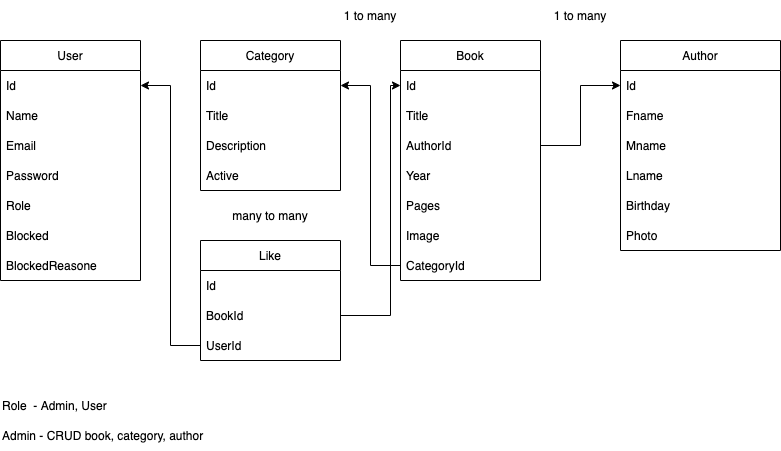

The diagram above was exported from draw.io. Its source (the exported page's mxGraphModel, read from the mxfile embedded in the PNG):
<mxGraphModel dx="946" dy="672" grid="1" gridSize="10" guides="1" tooltips="1" connect="1" arrows="1" fold="1" page="1" pageScale="1" pageWidth="827" pageHeight="1169" math="0" shadow="0">
  <root>
    <mxCell id="0" />
    <mxCell id="1" parent="0" />
    <mxCell id="TbRBNRwfMxpZ58xTnwj8-1" value="Book" style="swimlane;fontStyle=0;childLayout=stackLayout;horizontal=1;startSize=30;horizontalStack=0;resizeParent=1;resizeParentMax=0;resizeLast=0;collapsible=1;marginBottom=0;" vertex="1" parent="1">
      <mxGeometry x="420" y="40" width="140" height="240" as="geometry" />
    </mxCell>
    <mxCell id="TbRBNRwfMxpZ58xTnwj8-8" value="Id" style="text;strokeColor=none;fillColor=none;align=left;verticalAlign=middle;spacingLeft=4;spacingRight=4;overflow=hidden;points=[[0,0.5],[1,0.5]];portConstraint=eastwest;rotatable=0;" vertex="1" parent="TbRBNRwfMxpZ58xTnwj8-1">
      <mxGeometry y="30" width="140" height="30" as="geometry" />
    </mxCell>
    <mxCell id="TbRBNRwfMxpZ58xTnwj8-2" value="Title" style="text;strokeColor=none;fillColor=none;align=left;verticalAlign=middle;spacingLeft=4;spacingRight=4;overflow=hidden;points=[[0,0.5],[1,0.5]];portConstraint=eastwest;rotatable=0;" vertex="1" parent="TbRBNRwfMxpZ58xTnwj8-1">
      <mxGeometry y="60" width="140" height="30" as="geometry" />
    </mxCell>
    <mxCell id="TbRBNRwfMxpZ58xTnwj8-32" value="AuthorId" style="text;strokeColor=none;fillColor=none;align=left;verticalAlign=middle;spacingLeft=4;spacingRight=4;overflow=hidden;points=[[0,0.5],[1,0.5]];portConstraint=eastwest;rotatable=0;" vertex="1" parent="TbRBNRwfMxpZ58xTnwj8-1">
      <mxGeometry y="90" width="140" height="30" as="geometry" />
    </mxCell>
    <mxCell id="TbRBNRwfMxpZ58xTnwj8-4" value="Year" style="text;strokeColor=none;fillColor=none;align=left;verticalAlign=middle;spacingLeft=4;spacingRight=4;overflow=hidden;points=[[0,0.5],[1,0.5]];portConstraint=eastwest;rotatable=0;" vertex="1" parent="TbRBNRwfMxpZ58xTnwj8-1">
      <mxGeometry y="120" width="140" height="30" as="geometry" />
    </mxCell>
    <mxCell id="TbRBNRwfMxpZ58xTnwj8-7" value="Pages" style="text;strokeColor=none;fillColor=none;align=left;verticalAlign=middle;spacingLeft=4;spacingRight=4;overflow=hidden;points=[[0,0.5],[1,0.5]];portConstraint=eastwest;rotatable=0;" vertex="1" parent="TbRBNRwfMxpZ58xTnwj8-1">
      <mxGeometry y="150" width="140" height="30" as="geometry" />
    </mxCell>
    <mxCell id="TbRBNRwfMxpZ58xTnwj8-6" value="Image" style="text;strokeColor=none;fillColor=none;align=left;verticalAlign=middle;spacingLeft=4;spacingRight=4;overflow=hidden;points=[[0,0.5],[1,0.5]];portConstraint=eastwest;rotatable=0;" vertex="1" parent="TbRBNRwfMxpZ58xTnwj8-1">
      <mxGeometry y="180" width="140" height="30" as="geometry" />
    </mxCell>
    <mxCell id="TbRBNRwfMxpZ58xTnwj8-44" value="CategoryId" style="text;strokeColor=none;fillColor=none;align=left;verticalAlign=middle;spacingLeft=4;spacingRight=4;overflow=hidden;points=[[0,0.5],[1,0.5]];portConstraint=eastwest;rotatable=0;" vertex="1" parent="TbRBNRwfMxpZ58xTnwj8-1">
      <mxGeometry y="210" width="140" height="30" as="geometry" />
    </mxCell>
    <mxCell id="TbRBNRwfMxpZ58xTnwj8-9" value="Author" style="swimlane;fontStyle=0;childLayout=stackLayout;horizontal=1;startSize=30;horizontalStack=0;resizeParent=1;resizeParentMax=0;resizeLast=0;collapsible=1;marginBottom=0;" vertex="1" parent="1">
      <mxGeometry x="640" y="40" width="160" height="210" as="geometry" />
    </mxCell>
    <mxCell id="TbRBNRwfMxpZ58xTnwj8-10" value="Id" style="text;strokeColor=none;fillColor=none;align=left;verticalAlign=middle;spacingLeft=4;spacingRight=4;overflow=hidden;points=[[0,0.5],[1,0.5]];portConstraint=eastwest;rotatable=0;" vertex="1" parent="TbRBNRwfMxpZ58xTnwj8-9">
      <mxGeometry y="30" width="160" height="30" as="geometry" />
    </mxCell>
    <mxCell id="TbRBNRwfMxpZ58xTnwj8-11" value="Fname" style="text;strokeColor=none;fillColor=none;align=left;verticalAlign=middle;spacingLeft=4;spacingRight=4;overflow=hidden;points=[[0,0.5],[1,0.5]];portConstraint=eastwest;rotatable=0;" vertex="1" parent="TbRBNRwfMxpZ58xTnwj8-9">
      <mxGeometry y="60" width="160" height="30" as="geometry" />
    </mxCell>
    <mxCell id="TbRBNRwfMxpZ58xTnwj8-12" value="Mname" style="text;strokeColor=none;fillColor=none;align=left;verticalAlign=middle;spacingLeft=4;spacingRight=4;overflow=hidden;points=[[0,0.5],[1,0.5]];portConstraint=eastwest;rotatable=0;" vertex="1" parent="TbRBNRwfMxpZ58xTnwj8-9">
      <mxGeometry y="90" width="160" height="30" as="geometry" />
    </mxCell>
    <mxCell id="TbRBNRwfMxpZ58xTnwj8-13" value="Lname" style="text;strokeColor=none;fillColor=none;align=left;verticalAlign=middle;spacingLeft=4;spacingRight=4;overflow=hidden;points=[[0,0.5],[1,0.5]];portConstraint=eastwest;rotatable=0;" vertex="1" parent="TbRBNRwfMxpZ58xTnwj8-9">
      <mxGeometry y="120" width="160" height="30" as="geometry" />
    </mxCell>
    <mxCell id="TbRBNRwfMxpZ58xTnwj8-14" value="Birthday" style="text;strokeColor=none;fillColor=none;align=left;verticalAlign=middle;spacingLeft=4;spacingRight=4;overflow=hidden;points=[[0,0.5],[1,0.5]];portConstraint=eastwest;rotatable=0;" vertex="1" parent="TbRBNRwfMxpZ58xTnwj8-9">
      <mxGeometry y="150" width="160" height="30" as="geometry" />
    </mxCell>
    <mxCell id="TbRBNRwfMxpZ58xTnwj8-15" value="Photo" style="text;strokeColor=none;fillColor=none;align=left;verticalAlign=middle;spacingLeft=4;spacingRight=4;overflow=hidden;points=[[0,0.5],[1,0.5]];portConstraint=eastwest;rotatable=0;" vertex="1" parent="TbRBNRwfMxpZ58xTnwj8-9">
      <mxGeometry y="180" width="160" height="30" as="geometry" />
    </mxCell>
    <mxCell id="TbRBNRwfMxpZ58xTnwj8-17" value="Category" style="swimlane;fontStyle=0;childLayout=stackLayout;horizontal=1;startSize=30;horizontalStack=0;resizeParent=1;resizeParentMax=0;resizeLast=0;collapsible=1;marginBottom=0;" vertex="1" parent="1">
      <mxGeometry x="220" y="40" width="140" height="150" as="geometry" />
    </mxCell>
    <mxCell id="TbRBNRwfMxpZ58xTnwj8-18" value="Id" style="text;strokeColor=none;fillColor=none;align=left;verticalAlign=middle;spacingLeft=4;spacingRight=4;overflow=hidden;points=[[0,0.5],[1,0.5]];portConstraint=eastwest;rotatable=0;" vertex="1" parent="TbRBNRwfMxpZ58xTnwj8-17">
      <mxGeometry y="30" width="140" height="30" as="geometry" />
    </mxCell>
    <mxCell id="TbRBNRwfMxpZ58xTnwj8-19" value="Title" style="text;strokeColor=none;fillColor=none;align=left;verticalAlign=middle;spacingLeft=4;spacingRight=4;overflow=hidden;points=[[0,0.5],[1,0.5]];portConstraint=eastwest;rotatable=0;" vertex="1" parent="TbRBNRwfMxpZ58xTnwj8-17">
      <mxGeometry y="60" width="140" height="30" as="geometry" />
    </mxCell>
    <mxCell id="TbRBNRwfMxpZ58xTnwj8-20" value="Description" style="text;strokeColor=none;fillColor=none;align=left;verticalAlign=middle;spacingLeft=4;spacingRight=4;overflow=hidden;points=[[0,0.5],[1,0.5]];portConstraint=eastwest;rotatable=0;" vertex="1" parent="TbRBNRwfMxpZ58xTnwj8-17">
      <mxGeometry y="90" width="140" height="30" as="geometry" />
    </mxCell>
    <mxCell id="TbRBNRwfMxpZ58xTnwj8-21" value="Active" style="text;strokeColor=none;fillColor=none;align=left;verticalAlign=middle;spacingLeft=4;spacingRight=4;overflow=hidden;points=[[0,0.5],[1,0.5]];portConstraint=eastwest;rotatable=0;" vertex="1" parent="TbRBNRwfMxpZ58xTnwj8-17">
      <mxGeometry y="120" width="140" height="30" as="geometry" />
    </mxCell>
    <mxCell id="TbRBNRwfMxpZ58xTnwj8-33" value="" style="edgeStyle=elbowEdgeStyle;elbow=horizontal;endArrow=classic;html=1;rounded=0;exitX=1;exitY=0.5;exitDx=0;exitDy=0;entryX=0;entryY=0.5;entryDx=0;entryDy=0;" edge="1" parent="1" source="TbRBNRwfMxpZ58xTnwj8-32" target="TbRBNRwfMxpZ58xTnwj8-10">
      <mxGeometry width="50" height="50" relative="1" as="geometry">
        <mxPoint x="380" y="155" as="sourcePoint" />
        <mxPoint x="430" y="95" as="targetPoint" />
      </mxGeometry>
    </mxCell>
    <mxCell id="TbRBNRwfMxpZ58xTnwj8-34" value="User" style="swimlane;fontStyle=0;childLayout=stackLayout;horizontal=1;startSize=30;horizontalStack=0;resizeParent=1;resizeParentMax=0;resizeLast=0;collapsible=1;marginBottom=0;" vertex="1" parent="1">
      <mxGeometry x="20" y="40" width="140" height="240" as="geometry" />
    </mxCell>
    <mxCell id="TbRBNRwfMxpZ58xTnwj8-35" value="Id" style="text;strokeColor=none;fillColor=none;align=left;verticalAlign=middle;spacingLeft=4;spacingRight=4;overflow=hidden;points=[[0,0.5],[1,0.5]];portConstraint=eastwest;rotatable=0;" vertex="1" parent="TbRBNRwfMxpZ58xTnwj8-34">
      <mxGeometry y="30" width="140" height="30" as="geometry" />
    </mxCell>
    <mxCell id="TbRBNRwfMxpZ58xTnwj8-36" value="Name" style="text;strokeColor=none;fillColor=none;align=left;verticalAlign=middle;spacingLeft=4;spacingRight=4;overflow=hidden;points=[[0,0.5],[1,0.5]];portConstraint=eastwest;rotatable=0;" vertex="1" parent="TbRBNRwfMxpZ58xTnwj8-34">
      <mxGeometry y="60" width="140" height="30" as="geometry" />
    </mxCell>
    <mxCell id="TbRBNRwfMxpZ58xTnwj8-37" value="Email" style="text;strokeColor=none;fillColor=none;align=left;verticalAlign=middle;spacingLeft=4;spacingRight=4;overflow=hidden;points=[[0,0.5],[1,0.5]];portConstraint=eastwest;rotatable=0;" vertex="1" parent="TbRBNRwfMxpZ58xTnwj8-34">
      <mxGeometry y="90" width="140" height="30" as="geometry" />
    </mxCell>
    <mxCell id="TbRBNRwfMxpZ58xTnwj8-39" value="Password" style="text;strokeColor=none;fillColor=none;align=left;verticalAlign=middle;spacingLeft=4;spacingRight=4;overflow=hidden;points=[[0,0.5],[1,0.5]];portConstraint=eastwest;rotatable=0;" vertex="1" parent="TbRBNRwfMxpZ58xTnwj8-34">
      <mxGeometry y="120" width="140" height="30" as="geometry" />
    </mxCell>
    <mxCell id="TbRBNRwfMxpZ58xTnwj8-38" value="Role" style="text;strokeColor=none;fillColor=none;align=left;verticalAlign=middle;spacingLeft=4;spacingRight=4;overflow=hidden;points=[[0,0.5],[1,0.5]];portConstraint=eastwest;rotatable=0;" vertex="1" parent="TbRBNRwfMxpZ58xTnwj8-34">
      <mxGeometry y="150" width="140" height="30" as="geometry" />
    </mxCell>
    <mxCell id="TbRBNRwfMxpZ58xTnwj8-40" value="Blocked" style="text;strokeColor=none;fillColor=none;align=left;verticalAlign=middle;spacingLeft=4;spacingRight=4;overflow=hidden;points=[[0,0.5],[1,0.5]];portConstraint=eastwest;rotatable=0;" vertex="1" parent="TbRBNRwfMxpZ58xTnwj8-34">
      <mxGeometry y="180" width="140" height="30" as="geometry" />
    </mxCell>
    <mxCell id="TbRBNRwfMxpZ58xTnwj8-41" value="BlockedReasone" style="text;strokeColor=none;fillColor=none;align=left;verticalAlign=middle;spacingLeft=4;spacingRight=4;overflow=hidden;points=[[0,0.5],[1,0.5]];portConstraint=eastwest;rotatable=0;" vertex="1" parent="TbRBNRwfMxpZ58xTnwj8-34">
      <mxGeometry y="210" width="140" height="30" as="geometry" />
    </mxCell>
    <mxCell id="TbRBNRwfMxpZ58xTnwj8-43" value="1 to many" style="text;html=1;strokeColor=none;fillColor=none;align=center;verticalAlign=middle;whiteSpace=wrap;rounded=0;" vertex="1" parent="1">
      <mxGeometry x="360" width="60" height="30" as="geometry" />
    </mxCell>
    <mxCell id="TbRBNRwfMxpZ58xTnwj8-45" value="" style="edgeStyle=elbowEdgeStyle;elbow=horizontal;endArrow=classic;html=1;rounded=0;exitX=0;exitY=0.5;exitDx=0;exitDy=0;entryX=1;entryY=0.5;entryDx=0;entryDy=0;" edge="1" parent="1" source="TbRBNRwfMxpZ58xTnwj8-44" target="TbRBNRwfMxpZ58xTnwj8-18">
      <mxGeometry width="50" height="50" relative="1" as="geometry">
        <mxPoint x="570" y="155" as="sourcePoint" />
        <mxPoint x="650" y="95" as="targetPoint" />
        <Array as="points">
          <mxPoint x="390" y="190" />
        </Array>
      </mxGeometry>
    </mxCell>
    <mxCell id="TbRBNRwfMxpZ58xTnwj8-46" value="1 to many" style="text;html=1;strokeColor=none;fillColor=none;align=center;verticalAlign=middle;whiteSpace=wrap;rounded=0;" vertex="1" parent="1">
      <mxGeometry x="570" width="60" height="30" as="geometry" />
    </mxCell>
    <mxCell id="TbRBNRwfMxpZ58xTnwj8-47" value="Role&amp;nbsp; - Admin, User" style="text;html=1;strokeColor=none;fillColor=none;align=left;verticalAlign=middle;whiteSpace=wrap;rounded=0;" vertex="1" parent="1">
      <mxGeometry x="20" y="390" width="240" height="30" as="geometry" />
    </mxCell>
    <mxCell id="TbRBNRwfMxpZ58xTnwj8-48" value="Admin - CRUD book, category, author" style="text;html=1;strokeColor=none;fillColor=none;align=left;verticalAlign=middle;whiteSpace=wrap;rounded=0;" vertex="1" parent="1">
      <mxGeometry x="20" y="420" width="240" height="30" as="geometry" />
    </mxCell>
    <mxCell id="TbRBNRwfMxpZ58xTnwj8-49" value="Like" style="swimlane;fontStyle=0;childLayout=stackLayout;horizontal=1;startSize=30;horizontalStack=0;resizeParent=1;resizeParentMax=0;resizeLast=0;collapsible=1;marginBottom=0;" vertex="1" parent="1">
      <mxGeometry x="220" y="240" width="140" height="120" as="geometry" />
    </mxCell>
    <mxCell id="TbRBNRwfMxpZ58xTnwj8-50" value="Id" style="text;strokeColor=none;fillColor=none;align=left;verticalAlign=middle;spacingLeft=4;spacingRight=4;overflow=hidden;points=[[0,0.5],[1,0.5]];portConstraint=eastwest;rotatable=0;" vertex="1" parent="TbRBNRwfMxpZ58xTnwj8-49">
      <mxGeometry y="30" width="140" height="30" as="geometry" />
    </mxCell>
    <mxCell id="TbRBNRwfMxpZ58xTnwj8-51" value="BookId" style="text;strokeColor=none;fillColor=none;align=left;verticalAlign=middle;spacingLeft=4;spacingRight=4;overflow=hidden;points=[[0,0.5],[1,0.5]];portConstraint=eastwest;rotatable=0;" vertex="1" parent="TbRBNRwfMxpZ58xTnwj8-49">
      <mxGeometry y="60" width="140" height="30" as="geometry" />
    </mxCell>
    <mxCell id="TbRBNRwfMxpZ58xTnwj8-52" value="UserId" style="text;strokeColor=none;fillColor=none;align=left;verticalAlign=middle;spacingLeft=4;spacingRight=4;overflow=hidden;points=[[0,0.5],[1,0.5]];portConstraint=eastwest;rotatable=0;" vertex="1" parent="TbRBNRwfMxpZ58xTnwj8-49">
      <mxGeometry y="90" width="140" height="30" as="geometry" />
    </mxCell>
    <mxCell id="TbRBNRwfMxpZ58xTnwj8-54" value="" style="edgeStyle=elbowEdgeStyle;elbow=horizontal;endArrow=classic;html=1;rounded=0;exitX=0;exitY=0.5;exitDx=0;exitDy=0;entryX=1;entryY=0.5;entryDx=0;entryDy=0;" edge="1" parent="1" source="TbRBNRwfMxpZ58xTnwj8-52" target="TbRBNRwfMxpZ58xTnwj8-35">
      <mxGeometry width="50" height="50" relative="1" as="geometry">
        <mxPoint x="430" y="275" as="sourcePoint" />
        <mxPoint x="370" y="95" as="targetPoint" />
        <Array as="points">
          <mxPoint x="190" y="200" />
        </Array>
      </mxGeometry>
    </mxCell>
    <mxCell id="TbRBNRwfMxpZ58xTnwj8-55" value="" style="edgeStyle=elbowEdgeStyle;elbow=horizontal;endArrow=classic;html=1;rounded=0;exitX=1;exitY=0.5;exitDx=0;exitDy=0;entryX=0;entryY=0.5;entryDx=0;entryDy=0;" edge="1" parent="1" source="TbRBNRwfMxpZ58xTnwj8-51" target="TbRBNRwfMxpZ58xTnwj8-8">
      <mxGeometry width="50" height="50" relative="1" as="geometry">
        <mxPoint x="440" y="285" as="sourcePoint" />
        <mxPoint x="380" y="105" as="targetPoint" />
        <Array as="points">
          <mxPoint x="410" y="210" />
        </Array>
      </mxGeometry>
    </mxCell>
    <mxCell id="TbRBNRwfMxpZ58xTnwj8-56" value="many to many" style="text;html=1;strokeColor=none;fillColor=none;align=center;verticalAlign=middle;whiteSpace=wrap;rounded=0;" vertex="1" parent="1">
      <mxGeometry x="250" y="200" width="80" height="30" as="geometry" />
    </mxCell>
  </root>
</mxGraphModel>